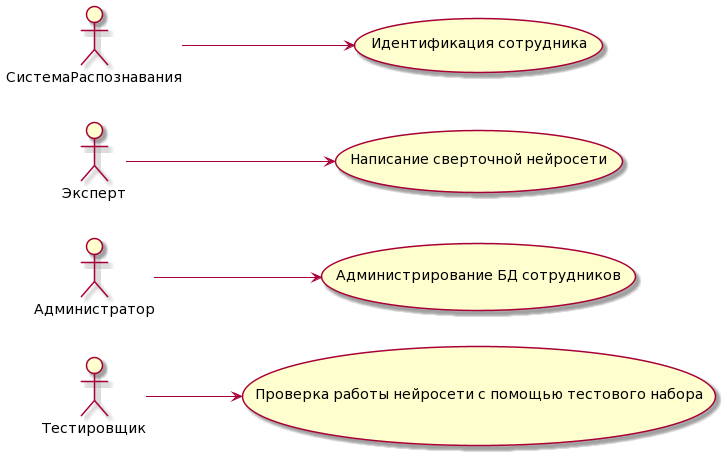

The diagram above was rendered by PlantUML. Its source (embedded in the PNG):
@startuml
left to right direction
actor "Тестировщик"
actor "Администратор"
actor "Эксперт"
actor "СистемаРаспознавания"

usecase case1 as "Администрирование БД сотрудников"

usecase case2 as "Проверка работы нейросети с помощью тестового набора"

usecase case3 as "Написание сверточной нейросети"

usecase case4 as "Идентификация сотрудника"

Эксперт --> case3

Администратор --> case1

Тестировщик --> case2


СистемаРаспознавания --> case4
@enduml